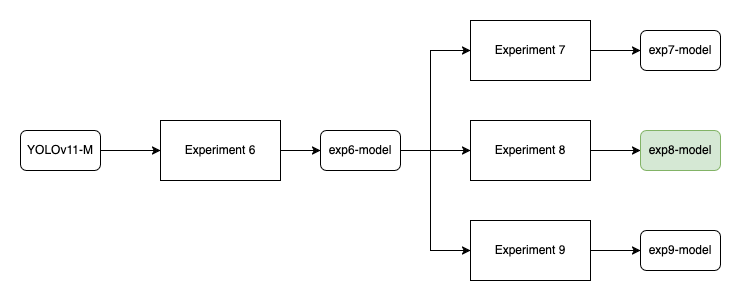

The diagram above was exported from draw.io. Its source (the exported page's mxGraphModel, read from the mxfile embedded in the PNG):
<mxGraphModel dx="1026" dy="626" grid="1" gridSize="10" guides="1" tooltips="1" connect="1" arrows="1" fold="1" page="1" pageScale="1" pageWidth="827" pageHeight="1169" math="0" shadow="0">
  <root>
    <mxCell id="0" />
    <mxCell id="1" parent="0" />
    <mxCell id="5cOxEndhRnDYczYz7j3f-1" style="edgeStyle=orthogonalEdgeStyle;rounded=0;orthogonalLoop=1;jettySize=auto;html=1;entryX=0;entryY=0.5;entryDx=0;entryDy=0;" edge="1" parent="1" source="5cOxEndhRnDYczYz7j3f-2" target="5cOxEndhRnDYczYz7j3f-4">
      <mxGeometry relative="1" as="geometry" />
    </mxCell>
    <mxCell id="5cOxEndhRnDYczYz7j3f-2" value="YOLOv11-M" style="rounded=1;whiteSpace=wrap;html=1;" vertex="1" parent="1">
      <mxGeometry x="80" y="260" width="80" height="40" as="geometry" />
    </mxCell>
    <mxCell id="5cOxEndhRnDYczYz7j3f-3" style="edgeStyle=orthogonalEdgeStyle;rounded=0;orthogonalLoop=1;jettySize=auto;html=1;" edge="1" parent="1" source="5cOxEndhRnDYczYz7j3f-4" target="5cOxEndhRnDYczYz7j3f-8">
      <mxGeometry relative="1" as="geometry" />
    </mxCell>
    <mxCell id="5cOxEndhRnDYczYz7j3f-4" value="Experiment 6" style="rounded=0;whiteSpace=wrap;html=1;" vertex="1" parent="1">
      <mxGeometry x="220" y="250" width="120" height="60" as="geometry" />
    </mxCell>
    <mxCell id="5cOxEndhRnDYczYz7j3f-5" style="edgeStyle=orthogonalEdgeStyle;rounded=0;orthogonalLoop=1;jettySize=auto;html=1;" edge="1" parent="1" source="5cOxEndhRnDYczYz7j3f-8" target="5cOxEndhRnDYczYz7j3f-10">
      <mxGeometry relative="1" as="geometry">
        <Array as="points">
          <mxPoint x="490" y="280" />
          <mxPoint x="490" y="180" />
        </Array>
      </mxGeometry>
    </mxCell>
    <mxCell id="5cOxEndhRnDYczYz7j3f-6" style="edgeStyle=orthogonalEdgeStyle;rounded=0;orthogonalLoop=1;jettySize=auto;html=1;" edge="1" parent="1" source="5cOxEndhRnDYczYz7j3f-8" target="5cOxEndhRnDYczYz7j3f-12">
      <mxGeometry relative="1" as="geometry" />
    </mxCell>
    <mxCell id="5cOxEndhRnDYczYz7j3f-7" style="edgeStyle=orthogonalEdgeStyle;rounded=0;orthogonalLoop=1;jettySize=auto;html=1;" edge="1" parent="1" source="5cOxEndhRnDYczYz7j3f-8" target="5cOxEndhRnDYczYz7j3f-13">
      <mxGeometry relative="1" as="geometry">
        <Array as="points">
          <mxPoint x="490" y="280" />
          <mxPoint x="490" y="380" />
        </Array>
      </mxGeometry>
    </mxCell>
    <mxCell id="5cOxEndhRnDYczYz7j3f-8" value="exp6-model" style="rounded=1;whiteSpace=wrap;html=1;" vertex="1" parent="1">
      <mxGeometry x="380" y="260" width="80" height="40" as="geometry" />
    </mxCell>
    <mxCell id="5cOxEndhRnDYczYz7j3f-9" style="edgeStyle=orthogonalEdgeStyle;rounded=0;orthogonalLoop=1;jettySize=auto;html=1;entryX=0;entryY=0.5;entryDx=0;entryDy=0;" edge="1" parent="1" source="5cOxEndhRnDYczYz7j3f-10" target="5cOxEndhRnDYczYz7j3f-14">
      <mxGeometry relative="1" as="geometry" />
    </mxCell>
    <mxCell id="5cOxEndhRnDYczYz7j3f-10" value="Experiment 7" style="rounded=0;whiteSpace=wrap;html=1;" vertex="1" parent="1">
      <mxGeometry x="530" y="150" width="120" height="60" as="geometry" />
    </mxCell>
    <mxCell id="5cOxEndhRnDYczYz7j3f-11" style="edgeStyle=orthogonalEdgeStyle;rounded=0;orthogonalLoop=1;jettySize=auto;html=1;entryX=0;entryY=0.5;entryDx=0;entryDy=0;" edge="1" parent="1" source="5cOxEndhRnDYczYz7j3f-12" target="5cOxEndhRnDYczYz7j3f-15">
      <mxGeometry relative="1" as="geometry" />
    </mxCell>
    <mxCell id="5cOxEndhRnDYczYz7j3f-12" value="Experiment 8" style="rounded=0;whiteSpace=wrap;html=1;" vertex="1" parent="1">
      <mxGeometry x="530" y="250" width="120" height="60" as="geometry" />
    </mxCell>
    <mxCell id="bcTENYvC_-4OkqAeNMsP-2" style="edgeStyle=orthogonalEdgeStyle;rounded=0;orthogonalLoop=1;jettySize=auto;html=1;entryX=0;entryY=0.5;entryDx=0;entryDy=0;" edge="1" parent="1" source="5cOxEndhRnDYczYz7j3f-13" target="bcTENYvC_-4OkqAeNMsP-1">
      <mxGeometry relative="1" as="geometry" />
    </mxCell>
    <mxCell id="5cOxEndhRnDYczYz7j3f-13" value="Experiment 9" style="rounded=0;whiteSpace=wrap;html=1;" vertex="1" parent="1">
      <mxGeometry x="530" y="350" width="120" height="60" as="geometry" />
    </mxCell>
    <mxCell id="5cOxEndhRnDYczYz7j3f-14" value="exp7-model" style="rounded=1;whiteSpace=wrap;html=1;" vertex="1" parent="1">
      <mxGeometry x="700" y="160" width="80" height="40" as="geometry" />
    </mxCell>
    <mxCell id="5cOxEndhRnDYczYz7j3f-15" value="exp8-model" style="rounded=1;whiteSpace=wrap;html=1;fillColor=#d5e8d4;strokeColor=#82b366;" vertex="1" parent="1">
      <mxGeometry x="700" y="260" width="80" height="40" as="geometry" />
    </mxCell>
    <mxCell id="bcTENYvC_-4OkqAeNMsP-1" value="exp9-model" style="rounded=1;whiteSpace=wrap;html=1;" vertex="1" parent="1">
      <mxGeometry x="700" y="360" width="80" height="40" as="geometry" />
    </mxCell>
  </root>
</mxGraphModel>